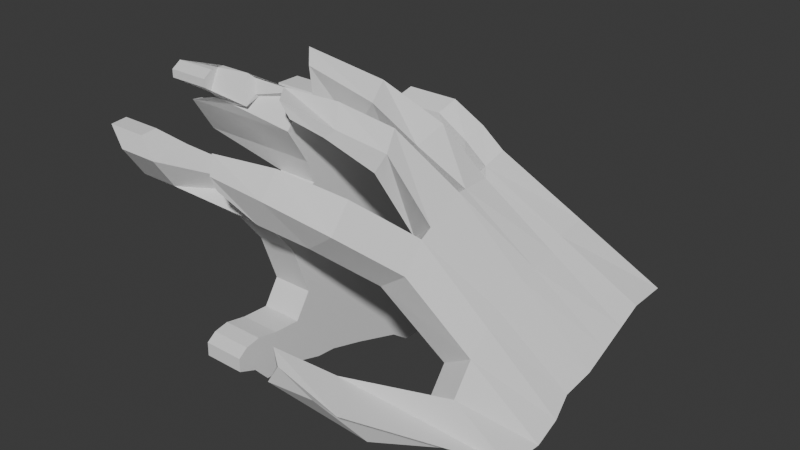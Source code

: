 # Source: hand.blend  (saved by Blender 4.1.24; exported with 4.5.12 LTS)
import bpy
from mathutils import Matrix  # noqa: F401  (used for matrix-valued properties, if any)

bpy.ops.wm.read_factory_settings(use_empty=True)
scene = bpy.context.scene
scene.name = 'Scene'

# ---- world
world_world = bpy.data.worlds.new('World'); scene.world = world_world
world_world.use_nodes = True; world_world.node_tree.nodes.clear()
_N = world_world.node_tree.nodes; _L = world_world.node_tree.links
n0 = _N.new('ShaderNodeOutputWorld'); n0.name = 'World Output'; n0.location = (300, 300)
n1 = _N.new('ShaderNodeBackground'); n1.name = 'Background'; n1.location = (10, 300)
n1.inputs[0].default_value = (0.05088, 0.05088, 0.05088, 1.0)
_L.new(n1.outputs[0], n0.inputs[0])
n0.is_active_output = True
world_world.color = (0.05088, 0.05088, 0.05088)
world_world.use_sun_shadow = False
world_world.sun_shadow_jitter_overblur = 0.0

# ---- meshes
me_plane = bpy.data.meshes.new('Plane')
me_plane.from_pydata([(-0.9846, -1.53, -0.8059), (0.8769, -0.8678, 9.29e-09), (-1.122, -1.454, -1.019), (1.008, 1.533, -5.974e-10), (-1.136, -1.305, -1.019), (-0.6375, -0.6905, 8.588e-08), (-0.7029, -0.5745, 1.097e-07), (-0.1814, -0.8433, 1.37e-08), (0.2612, -0.6915, 1.803e-08), (0.8633, -1.21, 1.032e-08), (0.4845, -0.8373, 1.172e-09), (0.7146, -1.339, 2.154e-08), (0.4719, -1.087, 2.118e-09), (0.6482, -1.503, 2.656e-08), (0.434, -1.28, 4.986e-09), (0.5247, -1.5, 3.588e-08), (0.4593, -1.413, 3.074e-09), (0.4973, 1.533, 3.795e-08), (-0.9498, -0.3162, 1.283e-07), (-0.9124, -0.647, -0.725), (-1.387, -0.5528, 1.613e-07), (-1.229, -0.8428, -0.725), (-1.456, -0.6266, 1.665e-07), (-1.36, -0.9077, 1.593e-07), (-1.508, -0.6952, 1.705e-07), (-1.466, -1.021, -0.725), (-1.594, -0.8135, -0.06444), (-1.536, -1.02, -0.725), (-1.592, -0.9356, -0.725), (0.9585, -0.5998, 3.134e-09), (0.9747, -0.4116, 1.912e-09), (1.39, 1.544, -2.943e-08), (1.076, -0.06661, -5.735e-09), (1.373, 0.598, -2.82e-08), (1.237, 0.4145, -1.792e-08), (0.09278, 0.9682, 5.906e-08), (-0.9159, -0.2633, 1.258e-07), (-0.8646, 0.06241, 1.313e-07), (-1.185, -0.3702, 1.461e-07), (-1.3, -0.1227, 1.642e-07), (-1.309, -0.4847, 1.555e-07), (-1.458, -0.3402, 1.761e-07), (-1.416, -0.5622, 1.635e-07), (-1.458, -0.5488, 1.761e-07), (-0.1453, 0.8528, 7.703e-08), (-0.8043, 0.3725, 1.268e-07), (-0.9981, 0.06177, 1.414e-07), (-1.017, 0.2682, 1.428e-07), (-1.102, -0.01582, 1.493e-07), (-1.146, 0.1253, 1.526e-07), (-1.137, -0.022, 1.519e-07), (-1.163, 0.02812, 1.539e-07), (-0.7033, -1.342, -0.8059), (-0.4662, -1.063, 1.632e-08), (-1.013, -1.176, -0.8059), (-0.9846, -1.53, -0.4287), (0.8769, -0.8678, 0.3772), (-1.122, -1.454, -0.642), (1.008, 1.533, 0.3772), (-1.136, -1.305, -0.642), (-0.6375, -0.6905, 0.3772), (-0.7029, -0.5745, 0.3772), (-0.1814, -0.8433, 0.3772), (0.2612, -0.6915, 0.3772), (0.8633, -1.21, 0.3772), (0.4845, -0.8373, 0.3772), (0.7146, -1.339, 0.3772), (0.4719, -1.087, 0.3772), (0.6482, -1.503, 0.3772), (0.434, -1.28, 0.3772), (0.5247, -1.5, 0.3772), (0.4593, -1.413, 0.3772), (0.4973, 1.533, 0.3772), (-0.9498, -0.3162, 0.3772), (-0.9124, -0.647, 0.3772), (-1.387, -0.5528, 0.3772), (-1.229, -0.8428, 0.3772), (-1.456, -0.6266, 0.3772), (-1.36, -0.9077, -0.3478), (-1.508, -0.6952, 0.3772), (-1.466, -1.021, -0.3478), (-1.594, -0.8135, -0.3478), (-1.536, -1.02, -0.3478), (-1.592, -0.9356, -0.3478), (0.9585, -0.5998, 0.3772), (0.9747, -0.4116, 0.3772), (1.39, 1.544, 0.3772), (1.076, -0.06661, 0.3772), (1.373, 0.598, 0.3772), (1.237, 0.4145, 0.3772), (0.09278, 0.9682, 0.3772), (-0.9159, -0.2633, 0.3772), (-0.8646, 0.06241, 0.3772), (-1.185, -0.3702, 0.3772), (-1.3, -0.1227, 0.3772), (-1.309, -0.4847, 0.3772), (-1.458, -0.3402, 0.3772), (-1.416, -0.5622, 0.3772), (-1.458, -0.5488, 0.3772), (-0.1453, 0.8528, 0.3772), (-0.8043, 0.3725, 0.3772), (-0.9981, 0.06177, 0.3772), (-1.017, 0.2682, 0.3772), (-1.102, -0.01582, 0.3772), (-1.146, 0.1253, 0.3772), (-1.137, -0.022, 0.3772), (-1.163, 0.02812, 0.3772), (-0.7033, -1.342, -0.4287), (-0.4662, -1.063, 0.3772), (-1.013, -1.176, -0.4287)], [], [(7, 5, 6), (1, 9, 10), (9, 11, 12), (11, 13, 14), (13, 15, 16), (2, 4, 0), (52, 5, 53), (0, 4, 54), (8, 3, 1), (7, 6, 8), (8, 6, 3), (1, 10, 8), (9, 12, 10), (11, 14, 12), (13, 16, 14), (3, 35, 17), (18, 6, 19), (20, 19, 21), (22, 21, 23), (23, 25, 26), (25, 27, 28), (1, 3, 30), (3, 31, 32), (31, 33, 34), (35, 18, 36), (36, 38, 39), (38, 40, 41), (40, 42, 43), (37, 45, 44), (37, 46, 47), (46, 48, 49), (48, 50, 51), (5, 52, 0), (53, 5, 7), (0, 54, 5), (18, 35, 6), (6, 35, 3), (18, 19, 20), (20, 21, 22), (22, 23, 24), (23, 26, 24), (25, 28, 26), (1, 30, 29), (3, 32, 30), (31, 34, 32), (35, 36, 37), (36, 39, 37), (38, 41, 39), (40, 43, 41), (37, 44, 35), (37, 47, 45), (46, 49, 47), (48, 51, 49), (62, 61, 60), (56, 65, 64), (64, 67, 66), (66, 69, 68), (68, 71, 70), (57, 55, 59), (107, 108, 60), (55, 109, 59), (63, 56, 58), (62, 63, 61), (63, 58, 61), (56, 63, 65), (64, 65, 67), (66, 67, 69), (68, 69, 71), (58, 72, 90), (73, 74, 61), (75, 76, 74), (77, 78, 76), (78, 81, 80), (80, 83, 82), (56, 85, 58), (58, 87, 86), (86, 89, 88), (90, 91, 73), (91, 94, 93), (93, 96, 95), (95, 98, 97), (92, 99, 100), (92, 102, 101), (101, 104, 103), (103, 106, 105), (60, 55, 107), (108, 62, 60), (55, 60, 109), (73, 61, 90), (61, 58, 90), (73, 75, 74), (75, 77, 76), (77, 79, 78), (78, 79, 81), (80, 81, 83), (56, 84, 85), (58, 85, 87), (86, 87, 89), (90, 92, 91), (91, 92, 94), (93, 94, 96), (95, 96, 98), (92, 90, 99), (92, 100, 102), (101, 102, 104), (103, 104, 106), (41, 43, 98, 96), (13, 11, 66, 68), (42, 40, 95, 97), (24, 26, 81, 79), (16, 15, 70, 71), (44, 45, 100, 99), (25, 23, 78, 80), (14, 16, 71, 69), (35, 44, 99, 90), (28, 27, 82, 83), (15, 13, 68, 70), (26, 28, 83, 81), (27, 25, 80, 82), (45, 47, 102, 100), (29, 30, 85, 84), (46, 37, 92, 101), (1, 29, 84, 56), (47, 49, 104, 102), (2, 0, 55, 57), (48, 46, 101, 103), (30, 32, 87, 85), (51, 50, 105, 106), (31, 3, 58, 86), (49, 51, 106, 104), (34, 33, 88, 89), (4, 2, 57, 59), (50, 48, 103, 105), (32, 34, 89, 87), (54, 4, 59, 109), (0, 52, 107, 55), (33, 31, 86, 88), (6, 5, 60, 61), (52, 53, 108, 107), (17, 35, 90, 72), (3, 17, 72, 58), (5, 54, 109, 60), (53, 7, 62, 108), (7, 8, 63, 62), (36, 18, 73, 91), (18, 20, 75, 73), (19, 6, 61, 74), (8, 10, 65, 63), (37, 39, 94, 92), (9, 1, 56, 64), (38, 36, 91, 93), (20, 22, 77, 75), (21, 19, 74, 76), (10, 12, 67, 65), (39, 41, 96, 94), (11, 9, 64, 66), (40, 38, 93, 95), (22, 24, 79, 77), (43, 42, 97, 98), (23, 21, 76, 78), (12, 14, 69, 67)])
_uv = me_plane.uv_layers.new(name='UVMap')
_uv.uv.foreach_set('vector', [0.5, 0.0, 0.75, 1.0, 0.875, 1.0, 1.0, 0.0, 1.0, 0.0, 0.75, 0.0, 1.0, 0.0, 1.0, 0.0, 0.75, 0.0, 1.0, 0.0, 1.0, 0.0, 0.75, 0.0, 1.0, 0.0, 1.0, 0.0, 0.75, 0.0, 0.0, 1.0, 0.5, 1.0, 0.0, 0.0, 0.25, 0.0, 0.75, 1.0, 0.375, 0.0, 0.0, 0.0, 0.5, 1.0, 0.625, 1.0, 0.75, 0.0, 1.0, 1.0, 1.0, 0.0, 0.5, 0.0, 0.875, 1.0, 0.75, 0.0, 0.75, 0.0, 0.875, 1.0, 1.0, 1.0, 1.0, 0.0, 0.75, 0.0, 0.75, 0.0, 1.0, 0.0, 0.75, 0.0, 0.75, 0.0, 1.0, 0.0, 0.75, 0.0, 0.75, 0.0, 1.0, 0.0, 0.75, 0.0, 0.75, 0.0, 1.0, 1.0, 0.9375, 1.0, 1.0, 1.0, 0.875, 1.0, 0.875, 1.0, 0.875, 1.0, 0.875, 1.0, 0.875, 1.0, 0.875, 1.0, 0.875, 1.0, 0.875, 1.0, 0.875, 1.0, 0.875, 1.0, 0.875, 1.0, 0.875, 1.0, 0.875, 1.0, 0.875, 1.0, 0.875, 1.0, 1.0, 0.0, 1.0, 1.0, 1.0, 1.0, 1.0, 1.0, 1.0, 1.0, 1.0, 1.0, 1.0, 1.0, 1.0, 1.0, 1.0, 1.0, 0.9375, 1.0, 0.875, 1.0, 0.875, 1.0, 0.875, 1.0, 0.875, 1.0, 0.9375, 1.0, 0.875, 1.0, 0.875, 1.0, 0.9375, 1.0, 0.875, 1.0, 0.875, 1.0, 0.9375, 1.0, 0.9375, 1.0, 0.9375, 1.0, 0.9375, 1.0, 0.9375, 1.0, 0.9375, 1.0, 0.9375, 1.0, 0.9375, 1.0, 0.9375, 1.0, 0.9375, 1.0, 0.9375, 1.0, 0.9375, 1.0, 0.9375, 1.0, 0.75, 1.0, 0.25, 0.0, 0.0, 0.0, 0.375, 0.0, 0.75, 1.0, 0.5, 0.0, 0.0, 0.0, 0.625, 1.0, 0.75, 1.0, 0.875, 1.0, 0.9375, 1.0, 0.875, 1.0, 0.875, 1.0, 0.9375, 1.0, 1.0, 1.0, 0.875, 1.0, 0.875, 1.0, 0.875, 1.0, 0.875, 1.0, 0.875, 1.0, 0.875, 1.0, 0.875, 1.0, 0.875, 1.0, 0.875, 1.0, 0.875, 1.0, 0.875, 1.0, 0.875, 1.0, 0.875, 1.0, 0.875, 1.0, 0.875, 1.0, 1.0, 0.0, 1.0, 1.0, 1.0, 0.0, 1.0, 1.0, 1.0, 1.0, 1.0, 1.0, 1.0, 1.0, 1.0, 1.0, 1.0, 1.0, 0.9375, 1.0, 0.875, 1.0, 0.9375, 1.0, 0.875, 1.0, 0.9375, 1.0, 0.9375, 1.0, 0.875, 1.0, 0.9375, 1.0, 0.9375, 1.0, 0.875, 1.0, 0.9375, 1.0, 0.9375, 1.0, 0.9375, 1.0, 0.9375, 1.0, 0.9375, 1.0, 0.9375, 1.0, 0.9375, 1.0, 0.9375, 1.0, 0.9375, 1.0, 0.9375, 1.0, 0.9375, 1.0, 0.9375, 1.0, 0.9375, 1.0, 0.9375, 1.0, 0.5, 0.0, 0.875, 1.0, 0.75, 1.0, 1.0, 0.0, 0.75, 0.0, 1.0, 0.0, 1.0, 0.0, 0.75, 0.0, 1.0, 0.0, 1.0, 0.0, 0.75, 0.0, 1.0, 0.0, 1.0, 0.0, 0.75, 0.0, 1.0, 0.0, 0.0, 1.0, 0.0, 0.0, 0.5, 1.0, 0.25, 0.0, 0.375, 0.0, 0.75, 1.0, 0.0, 0.0, 0.625, 1.0, 0.5, 1.0, 0.75, 0.0, 1.0, 0.0, 1.0, 1.0, 0.5, 0.0, 0.75, 0.0, 0.875, 1.0, 0.75, 0.0, 1.0, 1.0, 0.875, 1.0, 1.0, 0.0, 0.75, 0.0, 0.75, 0.0, 1.0, 0.0, 0.75, 0.0, 0.75, 0.0, 1.0, 0.0, 0.75, 0.0, 0.75, 0.0, 1.0, 0.0, 0.75, 0.0, 0.75, 0.0, 1.0, 1.0, 1.0, 1.0, 0.9375, 1.0, 0.875, 1.0, 0.875, 1.0, 0.875, 1.0, 0.875, 1.0, 0.875, 1.0, 0.875, 1.0, 0.875, 1.0, 0.875, 1.0, 0.875, 1.0, 0.875, 1.0, 0.875, 1.0, 0.875, 1.0, 0.875, 1.0, 0.875, 1.0, 0.875, 1.0, 1.0, 0.0, 1.0, 1.0, 1.0, 1.0, 1.0, 1.0, 1.0, 1.0, 1.0, 1.0, 1.0, 1.0, 1.0, 1.0, 1.0, 1.0, 0.9375, 1.0, 0.875, 1.0, 0.875, 1.0, 0.875, 1.0, 0.9375, 1.0, 0.875, 1.0, 0.875, 1.0, 0.9375, 1.0, 0.875, 1.0, 0.875, 1.0, 0.9375, 1.0, 0.875, 1.0, 0.9375, 1.0, 0.9375, 1.0, 0.9375, 1.0, 0.9375, 1.0, 0.9375, 1.0, 0.9375, 1.0, 0.9375, 1.0, 0.9375, 1.0, 0.9375, 1.0, 0.9375, 1.0, 0.9375, 1.0, 0.9375, 1.0, 0.75, 1.0, 0.0, 0.0, 0.25, 0.0, 0.375, 0.0, 0.5, 0.0, 0.75, 1.0, 0.0, 0.0, 0.75, 1.0, 0.625, 1.0, 0.875, 1.0, 0.875, 1.0, 0.9375, 1.0, 0.875, 1.0, 1.0, 1.0, 0.9375, 1.0, 0.875, 1.0, 0.875, 1.0, 0.875, 1.0, 0.875, 1.0, 0.875, 1.0, 0.875, 1.0, 0.875, 1.0, 0.875, 1.0, 0.875, 1.0, 0.875, 1.0, 0.875, 1.0, 0.875, 1.0, 0.875, 1.0, 0.875, 1.0, 0.875, 1.0, 1.0, 0.0, 1.0, 0.0, 1.0, 1.0, 1.0, 1.0, 1.0, 1.0, 1.0, 1.0, 1.0, 1.0, 1.0, 1.0, 1.0, 1.0, 0.9375, 1.0, 0.9375, 1.0, 0.875, 1.0, 0.875, 1.0, 0.9375, 1.0, 0.9375, 1.0, 0.875, 1.0, 0.9375, 1.0, 0.9375, 1.0, 0.875, 1.0, 0.9375, 1.0, 0.9375, 1.0, 0.9375, 1.0, 0.9375, 1.0, 0.9375, 1.0, 0.9375, 1.0, 0.9375, 1.0, 0.9375, 1.0, 0.9375, 1.0, 0.9375, 1.0, 0.9375, 1.0, 0.9375, 1.0, 0.9375, 1.0, 0.9375, 1.0, 0.9375, 1.0, 0.9375, 1.0, 0.9375, 1.0, 0.9375, 1.0, 1.0, 0.0, 1.0, 0.0, 1.0, 0.0, 1.0, 0.0, 0.875, 1.0, 0.875, 1.0, 0.875, 1.0, 0.875, 1.0, 0.875, 1.0, 0.875, 1.0, 0.875, 1.0, 0.875, 1.0, 0.75, 0.0, 1.0, 0.0, 1.0, 0.0, 0.75, 0.0, 0.9375, 1.0, 0.9375, 1.0, 0.9375, 1.0, 0.9375, 1.0, 0.875, 1.0, 0.875, 1.0, 0.875, 1.0, 0.875, 1.0, 0.75, 0.0, 0.75, 0.0, 0.75, 0.0, 0.75, 0.0, 0.9375, 1.0, 0.9375, 1.0, 0.9375, 1.0, 0.9375, 1.0, 0.875, 1.0, 0.875, 1.0, 0.875, 1.0, 0.875, 1.0, 1.0, 0.0, 1.0, 0.0, 1.0, 0.0, 1.0, 0.0, 0.875, 1.0, 0.875, 1.0, 0.875, 1.0, 0.875, 1.0, 0.875, 1.0, 0.875, 1.0, 0.875, 1.0, 0.875, 1.0, 0.9375, 1.0, 0.9375, 1.0, 0.9375, 1.0, 0.9375, 1.0, 1.0, 0.0, 1.0, 1.0, 1.0, 1.0, 1.0, 0.0, 0.9375, 1.0, 0.9375, 1.0, 0.9375, 1.0, 0.9375, 1.0, 1.0, 0.0, 1.0, 0.0, 1.0, 0.0, 1.0, 0.0, 0.9375, 1.0, 0.9375, 1.0, 0.9375, 1.0, 0.9375, 1.0, 0.0, 1.0, 0.0, 0.0, 0.0, 0.0, 0.0, 1.0, 0.9375, 1.0, 0.9375, 1.0, 0.9375, 1.0, 0.9375, 1.0, 1.0, 1.0, 1.0, 1.0, 1.0, 1.0, 1.0, 1.0, 0.9375, 1.0, 0.9375, 1.0, 0.9375, 1.0, 0.9375, 1.0, 1.0, 1.0, 1.0, 1.0, 1.0, 1.0, 1.0, 1.0, 0.9375, 1.0, 0.9375, 1.0, 0.9375, 1.0, 0.9375, 1.0, 1.0, 1.0, 1.0, 1.0, 1.0, 1.0, 1.0, 1.0, 0.5, 1.0, 0.0, 1.0, 0.0, 1.0, 0.5, 1.0, 0.9375, 1.0, 0.9375, 1.0, 0.9375, 1.0, 0.9375, 1.0, 1.0, 1.0, 1.0, 1.0, 1.0, 1.0, 1.0, 1.0, 0.625, 1.0, 0.5, 1.0, 0.5, 1.0, 0.625, 1.0, 0.0, 0.0, 0.25, 0.0, 0.25, 0.0, 0.0, 0.0, 1.0, 1.0, 1.0, 1.0, 1.0, 1.0, 1.0, 1.0, 0.875, 1.0, 0.75, 1.0, 0.75, 1.0, 0.875, 1.0, 0.25, 0.0, 0.375, 0.0, 0.375, 0.0, 0.25, 0.0, 1.0, 1.0, 0.9375, 1.0, 0.9375, 1.0, 1.0, 1.0, 1.0, 1.0, 1.0, 1.0, 1.0, 1.0, 1.0, 1.0, 0.75, 1.0, 0.625, 1.0, 0.625, 1.0, 0.75, 1.0, 0.375, 0.0, 0.5, 0.0, 0.5, 0.0, 0.375, 0.0, 0.5, 0.0, 0.75, 0.0, 0.75, 0.0, 0.5, 0.0, 0.875, 1.0, 0.875, 1.0, 0.875, 1.0, 0.875, 1.0, 0.875, 1.0, 0.875, 1.0, 0.875, 1.0, 0.875, 1.0, 0.875, 1.0, 0.875, 1.0, 0.875, 1.0, 0.875, 1.0, 0.75, 0.0, 0.75, 0.0, 0.75, 0.0, 0.75, 0.0, 0.9375, 1.0, 0.9375, 1.0, 0.9375, 1.0, 0.9375, 1.0, 1.0, 0.0, 1.0, 0.0, 1.0, 0.0, 1.0, 0.0, 0.875, 1.0, 0.875, 1.0, 0.875, 1.0, 0.875, 1.0, 0.875, 1.0, 0.875, 1.0, 0.875, 1.0, 0.875, 1.0, 0.875, 1.0, 0.875, 1.0, 0.875, 1.0, 0.875, 1.0, 0.75, 0.0, 0.75, 0.0, 0.75, 0.0, 0.75, 0.0, 0.9375, 1.0, 0.9375, 1.0, 0.9375, 1.0, 0.9375, 1.0, 1.0, 0.0, 1.0, 0.0, 1.0, 0.0, 1.0, 0.0, 0.875, 1.0, 0.875, 1.0, 0.875, 1.0, 0.875, 1.0, 0.875, 1.0, 0.875, 1.0, 0.875, 1.0, 0.875, 1.0, 0.9375, 1.0, 0.875, 1.0, 0.875, 1.0, 0.9375, 1.0, 0.875, 1.0, 0.875, 1.0, 0.875, 1.0, 0.875, 1.0, 0.75, 0.0, 0.75, 0.0, 0.75, 0.0, 0.75, 0.0])
me_plane.update()
me_cube_001 = bpy.data.meshes.new('Cube.001')
me_cube_001.from_pydata([(2.312, -0.4613, -1.009), (1.287, -0.8164, 0.1816), (2.61, -0.531, -0.8456), (2.312, 1.286, -0.4166), (2.312, 0.9206, -0.4189), (2.312, 0.6907, -0.5171), (2.312, 0.4607, -0.6152), (2.312, 0.2308, -0.7134), (2.312, 0.0009, -0.8115), (2.312, -0.229, -0.9097), (1.287, -0.5803, 0.3378), (1.287, -0.4087, 0.438), (1.287, -0.1788, 0.5362), (1.276, -0.06531, 0.5871), (1.287, 0.08873, 0.6354), (1.303, 0.1672, 0.715), (1.352, 0.4094, 0.8011), (2.61, -0.2987, -0.7464), (2.571, -0.09405, -0.6379), (2.61, 0.1611, -0.5501), (2.61, 0.391, -0.452), (2.61, 0.621, -0.3538), (2.61, 0.8509, -0.2557), (2.61, 1.216, -0.2533), (1.594, 0.3097, 1.027), (1.55, 0.143, 0.9361), (1.584, 0.1026, 0.8557), (1.581, -0.1558, 0.8563), (1.584, -0.2405, 0.8592), (1.584, -0.5848, 0.6963), (1.584, -0.6918, 0.6378), (0.8965, -1.181, 0.5238), (0.8965, -0.9448, 0.6799), (1.171, -0.7419, 1.074), (1.076, -0.5176, 1.065), (1.189, -0.5285, 1.37), (1.259, -0.7014, 1.237), (0.9648, -0.3615, 1.189), (0.9735, -0.1172, 1.118), (1.331, -0.1243, 1.316), (1.271, -0.3643, 1.198), (1.371, 0.1135, 1.116), (1.413, 0.2857, 1.197), (1.309, 0.338, 0.9666), (1.232, 0.1122, 0.932), (0.6213, -1.211, 1.112), (0.684, -1.442, 0.9479), (0.5163, -1.34, 0.6628), (0.4536, -1.124, 0.7772), (0.1047, -1.379, 1.149), (0.2452, -1.534, 1.053), (0.2725, -1.499, 0.93), (0.1801, -1.335, 0.9944), (0.7885, -0.8698, 1.295), (0.7178, -0.6512, 1.215), (0.8065, -0.7209, 1.543), (0.8772, -0.8331, 1.368), (0.5531, -0.9835, 1.419), (0.4507, -0.752, 1.388), (0.3497, -0.833, 1.583), (0.4802, -1.013, 1.557), (0.7394, -0.4643, 1.22), (0.8088, -0.3007, 1.428), (0.9156, -0.3342, 1.631), (0.9901, -0.5482, 1.527), (1.584, -0.8823, 0.4019), (1.194, -1.056, 0.9799), (1.194, -1.247, 0.744), (0.4234, -0.5869, 1.351), (0.3145, -0.5069, 1.589), (0.3785, -0.5727, 1.841), (0.4215, -0.6267, 1.714), (1.106, 0.3121, 1.142), (1.175, 0.2291, 1.376), (1.009, 0.08221, 1.063), (1.112, 0.1031, 1.284), (0.7193, 0.2007, 1.217), (0.7262, 0.2267, 1.378), (0.5911, 0.05751, 1.169), (0.667, 0.06254, 1.291), (1.784, -0.6443, -0.3952), (2.086, 0.7488, 0.4068), (2.064, 0.486, 0.3587), (2.081, 0.3538, 0.2697), (2.079, 0.1091, 0.2224), (2.081, -0.0459, 0.1763), (2.062, -0.347, 0.04985), (2.081, -0.5013, -0.03292), (1.784, -0.4101, -0.2667), (1.784, -0.2103, -0.1674), (1.784, 0.01967, -0.06925), (1.778, 0.1896, 0.004545), (1.784, 0.3804, 0.07702), (1.792, 0.5322, 0.1656), (1.817, 0.834, 0.2111), (2.081, -0.7121, -0.2026), (2.277, -0.816, -0.8953), (2.575, -0.8725, -0.8568), (2.069, -0.8898, -0.4772), (1.772, -0.8221, -0.6698), (1.159, -1.473, -0.5796), (1.459, -1.524, -0.5605), (1.15, -1.182, -0.5132), (1.439, -1.169, -1.017), (0.6297, -1.439, -0.6634), (0.7643, -1.447, -0.4565), (0.5827, -1.317, -0.4137), (0.5294, -1.245, -0.666)], [], [(87, 30, 65, 95), (95, 65, 1, 80), (1, 65, 67, 31), (43, 44, 74, 72), (25, 15, 14, 26), (26, 14, 38, 39), (27, 13, 12, 28), (28, 12, 34, 35), (29, 11, 10, 30), (3, 23, 22, 4), (4, 22, 21, 5), (5, 21, 20, 6), (94, 81, 23, 3), (81, 24, 25, 82), (82, 25, 26, 83), (83, 26, 27, 84), (84, 27, 28, 85), (85, 28, 29, 86), (86, 29, 30, 87), (80, 1, 10, 88), (88, 10, 11, 89), (89, 11, 12, 90), (90, 12, 13, 91), (91, 13, 14, 92), (92, 14, 15, 93), (93, 15, 16, 94), (32, 31, 47, 48), (10, 1, 31, 32), (30, 10, 32, 66), (35, 34, 54, 55), (29, 28, 35, 36), (11, 29, 36, 33), (12, 11, 33, 34), (38, 37, 61, 62), (27, 26, 39, 40), (14, 13, 37, 38), (13, 27, 40, 37), (25, 24, 42, 41), (15, 25, 41, 44), (16, 15, 44, 43), (24, 16, 43, 42), (48, 47, 51, 52), (67, 66, 45, 46), (66, 32, 48, 45), (31, 67, 46, 47), (49, 52, 51, 50), (46, 45, 49, 50), (45, 48, 52, 49), (47, 46, 50, 51), (56, 55, 59, 60), (34, 33, 53, 54), (33, 36, 56, 53), (36, 35, 55, 56), (59, 58, 57, 60), (55, 54, 58, 59), (54, 53, 57, 58), (53, 56, 60, 57), (37, 40, 64, 61), (40, 39, 63, 64), (39, 38, 62, 63), (65, 30, 66, 67), (64, 63, 70, 71), (68, 71, 70, 69), (63, 62, 69, 70), (62, 61, 68, 69), (61, 64, 71, 68), (72, 74, 78, 76), (41, 42, 73, 75), (42, 43, 72, 73), (44, 41, 75, 74), (78, 79, 77, 76), (74, 75, 79, 78), (75, 73, 77, 79), (73, 72, 76, 77), (17, 2, 0, 9, 8, 7, 6, 20, 19, 18), (4, 93, 94, 3), (5, 92, 93, 4), (6, 91, 92, 5), (7, 90, 91, 6), (8, 89, 90, 7), (9, 88, 89, 8), (0, 80, 88, 9), (18, 86, 87, 17), (19, 85, 86, 18), (20, 84, 85, 19), (21, 83, 84, 20), (22, 82, 83, 21), (23, 81, 82, 22), (16, 24, 81, 94), (0, 2, 97, 96), (17, 87, 95, 2), (99, 96, 100, 103), (95, 80, 99, 98), (2, 95, 98, 97), (80, 0, 96, 99), (100, 101, 105, 104), (96, 97, 101, 100), (98, 99, 103, 102), (97, 98, 102, 101), (105, 106, 107, 104), (102, 103, 107, 106), (101, 102, 106, 105), (103, 100, 104, 107)])
_uv = me_cube_001.uv_layers.new(name='UVMap')
_uv.uv.foreach_set('vector', [0.5039, 0.7184, 0.625, 0.7184, 0.625, 0.75, 0.5039, 0.75, 0.5039, 0.75, 0.625, 0.75, 0.625, 1.0, 0.5039, 1.0, 0.625, 1.0, 0.625, 0.75, 0.625, 0.75, 0.625, 1.0, 0.625, 0.2191, 0.625, 0.1878, 0.625, 0.1878, 0.625, 0.2191, 0.625, 0.5622, 0.875, 0.5622, 0.875, 0.5934, 0.625, 0.5934, 0.625, 0.5934, 0.875, 0.5934, 0.875, 0.5934, 0.625, 0.5934, 0.625, 0.6247, 0.875, 0.6247, 0.875, 0.6559, 0.625, 0.6559, 0.625, 0.6559, 0.875, 0.6559, 0.875, 0.6559, 0.625, 0.6559, 0.625, 0.6872, 0.875, 0.6872, 0.875, 0.7184, 0.625, 0.7184, 0.125, 0.5309, 0.375, 0.5309, 0.375, 0.5622, 0.125, 0.5622, 0.125, 0.5622, 0.375, 0.5622, 0.375, 0.5934, 0.125, 0.5934, 0.125, 0.5934, 0.375, 0.5934, 0.375, 0.6247, 0.125, 0.6247, 0.5039, 0.2191, 0.5039, 0.5309, 0.375, 0.5309, 0.375, 0.2191, 0.5039, 0.5309, 0.625, 0.5309, 0.625, 0.5622, 0.5039, 0.5622, 0.5039, 0.5622, 0.625, 0.5622, 0.625, 0.5934, 0.5039, 0.5934, 0.5039, 0.5934, 0.625, 0.5934, 0.625, 0.6247, 0.5039, 0.6247, 0.5039, 0.6247, 0.625, 0.6247, 0.625, 0.6559, 0.5039, 0.6559, 0.5039, 0.6559, 0.625, 0.6559, 0.625, 0.6872, 0.5039, 0.6872, 0.5039, 0.6872, 0.625, 0.6872, 0.625, 0.7184, 0.5039, 0.7184, 0.5039, 0.0, 0.625, 0.0, 0.625, 0.03157, 0.5039, 0.03157, 0.5039, 0.03157, 0.625, 0.03157, 0.625, 0.06282, 0.5039, 0.06282, 0.5039, 0.06282, 0.625, 0.06282, 0.625, 0.09407, 0.5039, 0.09407, 0.5039, 0.09407, 0.625, 0.09407, 0.625, 0.1253, 0.5039, 0.1253, 0.5039, 0.1253, 0.625, 0.1253, 0.625, 0.1566, 0.5039, 0.1566, 0.5039, 0.1566, 0.625, 0.1566, 0.625, 0.1878, 0.5039, 0.1878, 0.5039, 0.1878, 0.625, 0.1878, 0.625, 0.2191, 0.5039, 0.2191, 0.625, 0.03157, 0.625, 0.0, 0.625, 0.0, 0.625, 0.03157, 0.625, 0.03157, 0.625, 0.0, 0.625, 0.0, 0.625, 0.03157, 0.625, 0.7184, 0.875, 0.7184, 0.875, 0.7184, 0.625, 0.7184, 0.625, 0.6559, 0.875, 0.6559, 0.875, 0.6559, 0.625, 0.6559, 0.625, 0.6872, 0.625, 0.6559, 0.625, 0.6559, 0.625, 0.6872, 0.875, 0.6872, 0.625, 0.6872, 0.625, 0.6872, 0.875, 0.6872, 0.625, 0.09407, 0.625, 0.06282, 0.625, 0.06282, 0.625, 0.09407, 0.625, 0.1566, 0.625, 0.1253, 0.625, 0.1253, 0.625, 0.1566, 0.625, 0.6247, 0.625, 0.5934, 0.625, 0.5934, 0.625, 0.6247, 0.625, 0.1566, 0.625, 0.1253, 0.625, 0.1253, 0.625, 0.1566, 0.875, 0.6247, 0.625, 0.6247, 0.625, 0.6247, 0.875, 0.6247, 0.625, 0.5622, 0.625, 0.5309, 0.625, 0.5309, 0.625, 0.5622, 0.875, 0.5622, 0.625, 0.5622, 0.625, 0.5622, 0.875, 0.5622, 0.625, 0.2191, 0.625, 0.1878, 0.625, 0.1878, 0.625, 0.2191, 0.625, 0.5309, 0.625, 0.2191, 0.625, 0.2191, 0.625, 0.5309, 0.625, 0.03157, 0.625, 0.0, 0.625, 0.0, 0.625, 0.03157, 0.625, 0.75, 0.625, 0.7184, 0.625, 0.7184, 0.625, 0.75, 0.625, 0.7184, 0.875, 0.7184, 0.875, 0.7184, 0.625, 0.7184, 0.625, 1.0, 0.625, 0.75, 0.625, 0.75, 0.625, 1.0, 0.625, 0.7184, 0.875, 0.7184, 0.875, 0.75, 0.625, 0.75, 0.625, 0.75, 0.625, 0.7184, 0.625, 0.7184, 0.625, 0.75, 0.625, 0.7184, 0.875, 0.7184, 0.875, 0.7184, 0.625, 0.7184, 0.625, 1.0, 0.625, 0.75, 0.625, 0.75, 0.625, 1.0, 0.625, 0.6872, 0.625, 0.6559, 0.625, 0.6559, 0.625, 0.6872, 0.625, 0.09407, 0.625, 0.06282, 0.625, 0.06282, 0.625, 0.09407, 0.875, 0.6872, 0.625, 0.6872, 0.625, 0.6872, 0.875, 0.6872, 0.625, 0.6872, 0.625, 0.6559, 0.625, 0.6559, 0.625, 0.6872, 0.625, 0.6559, 0.875, 0.6559, 0.875, 0.6872, 0.625, 0.6872, 0.625, 0.6559, 0.875, 0.6559, 0.875, 0.6559, 0.625, 0.6559, 0.625, 0.09407, 0.625, 0.06282, 0.625, 0.06282, 0.625, 0.09407, 0.875, 0.6872, 0.625, 0.6872, 0.625, 0.6872, 0.875, 0.6872, 0.875, 0.6247, 0.625, 0.6247, 0.625, 0.6247, 0.875, 0.6247, 0.625, 0.6247, 0.625, 0.5934, 0.625, 0.5934, 0.625, 0.6247, 0.625, 0.5934, 0.875, 0.5934, 0.875, 0.5934, 0.625, 0.5934, 0.625, 0.75, 0.625, 0.7184, 0.625, 0.7184, 0.625, 0.75, 0.625, 0.6247, 0.625, 0.5934, 0.625, 0.5934, 0.625, 0.6247, 0.875, 0.6247, 0.625, 0.6247, 0.625, 0.5934, 0.875, 0.5934, 0.625, 0.5934, 0.875, 0.5934, 0.875, 0.5934, 0.625, 0.5934, 0.625, 0.1566, 0.625, 0.1253, 0.625, 0.1253, 0.625, 0.1566, 0.875, 0.6247, 0.625, 0.6247, 0.625, 0.6247, 0.875, 0.6247, 0.625, 0.2191, 0.625, 0.1878, 0.625, 0.1878, 0.625, 0.2191, 0.625, 0.5622, 0.625, 0.5309, 0.625, 0.5309, 0.625, 0.5622, 0.625, 0.5309, 0.625, 0.2191, 0.625, 0.2191, 0.625, 0.5309, 0.875, 0.5622, 0.625, 0.5622, 0.625, 0.5622, 0.875, 0.5622, 0.875, 0.5622, 0.625, 0.5622, 0.625, 0.5309, 0.625, 0.2191, 0.875, 0.5622, 0.625, 0.5622, 0.625, 0.5622, 0.875, 0.5622, 0.625, 0.5622, 0.625, 0.5309, 0.625, 0.5309, 0.625, 0.5622, 0.625, 0.5309, 0.625, 0.2191, 0.625, 0.2191, 0.625, 0.5309, 0.375, 0.7184, 0.375, 0.75, 0.125, 0.75, 0.125, 0.7184, 0.125, 0.6872, 0.125, 0.6559, 0.125, 0.6247, 0.375, 0.6247, 0.375, 0.6559, 0.375, 0.6872, 0.375, 0.1878, 0.5039, 0.1878, 0.5039, 0.2191, 0.375, 0.2191, 0.375, 0.1566, 0.5039, 0.1566, 0.5039, 0.1878, 0.375, 0.1878, 0.375, 0.1253, 0.5039, 0.1253, 0.5039, 0.1566, 0.375, 0.1566, 0.375, 0.09407, 0.5039, 0.09407, 0.5039, 0.1253, 0.375, 0.1253, 0.375, 0.06282, 0.5039, 0.06282, 0.5039, 0.09407, 0.375, 0.09407, 0.375, 0.03157, 0.5039, 0.03157, 0.5039, 0.06282, 0.375, 0.06282, 0.375, 0.0, 0.5039, 0.0, 0.5039, 0.03157, 0.375, 0.03157, 0.375, 0.6872, 0.5039, 0.6872, 0.5039, 0.7184, 0.375, 0.7184, 0.375, 0.6559, 0.5039, 0.6559, 0.5039, 0.6872, 0.375, 0.6872, 0.375, 0.6247, 0.5039, 0.6247, 0.5039, 0.6559, 0.375, 0.6559, 0.375, 0.5934, 0.5039, 0.5934, 0.5039, 0.6247, 0.375, 0.6247, 0.375, 0.5622, 0.5039, 0.5622, 0.5039, 0.5934, 0.375, 0.5934, 0.375, 0.5309, 0.5039, 0.5309, 0.5039, 0.5622, 0.375, 0.5622, 0.625, 0.2191, 0.625, 0.5309, 0.5039, 0.5309, 0.5039, 0.2191, 0.125, 0.75, 0.375, 0.75, 0.375, 0.75, 0.125, 0.75, 0.375, 0.7184, 0.5039, 0.7184, 0.5039, 0.75, 0.375, 0.75, 0.5039, 0.0, 0.375, 0.0, 0.375, 0.0, 0.5039, 0.0, 0.5039, 0.75, 0.5039, 1.0, 0.5039, 1.0, 0.5039, 0.75, 0.375, 0.75, 0.5039, 0.75, 0.5039, 0.75, 0.375, 0.75, 0.5039, 0.0, 0.375, 0.0, 0.375, 0.0, 0.5039, 0.0, 0.125, 0.75, 0.375, 0.75, 0.375, 0.75, 0.125, 0.75, 0.125, 0.75, 0.375, 0.75, 0.375, 0.75, 0.125, 0.75, 0.5039, 0.75, 0.5039, 1.0, 0.5039, 1.0, 0.5039, 0.75, 0.375, 0.75, 0.5039, 0.75, 0.5039, 0.75, 0.375, 0.75, 0.375, 0.75, 0.5039, 0.75, 0.5039, 1.0, 0.375, 1.0, 0.5039, 0.75, 0.5039, 1.0, 0.5039, 1.0, 0.5039, 0.75, 0.375, 0.75, 0.5039, 0.75, 0.5039, 0.75, 0.375, 0.75, 0.5039, 0.0, 0.375, 0.0, 0.375, 0.0, 0.5039, 0.0])
me_cube_001.update()

# ---- objects
ob_referencefront = bpy.data.objects.new('ReferenceFront', None)
ob_attempt1 = bpy.data.objects.new('Attempt1', me_plane)
ob_referenceside = bpy.data.objects.new('ReferenceSide', None)
ob_cube = bpy.data.objects.new('Cube', me_cube_001)
ob_referencetop = bpy.data.objects.new('ReferenceTop', None)

# ---- transforms, parenting, visibility, modifiers, constraints
ob_referencefront.location = (-9.972e-16, -0.3429, 1.127)
ob_referencefront.rotation_euler = (1.571, -0.0, 1.571)
ob_referencefront.empty_display_type = 'IMAGE'
ob_referencefront.empty_display_size = 5.0
ob_attempt1.location = (0.0, 0.0, 0.0)
ob_attempt1.rotation_euler = (-0.0, 1.571, 0.0)
ob_referenceside.location = (1.663, -2.661, 0.4184)
ob_referenceside.rotation_euler = (1.571, 0.0, 6.283)
ob_referenceside.empty_display_type = 'IMAGE'
ob_referenceside.empty_display_size = 5.0
ob_cube.location = (0.0, 0.0, 0.0)
ob_referencetop.location = (1.525, -0.657, -1.057)
ob_referencetop.rotation_euler = (0.0, -0.0, 1.571)
ob_referencetop.empty_display_type = 'IMAGE'
ob_referencetop.empty_display_size = 5.0

# ---- collection membership
scene.collection.objects.link(ob_referencefront)
scene.collection.objects.link(ob_attempt1)
scene.collection.objects.link(ob_referenceside)
scene.collection.objects.link(ob_cube)
scene.collection.objects.link(ob_referencetop)

# ---- scene / render settings (as saved in the file)
scene.frame_start = 1; scene.frame_end = 250; scene.frame_set(1)
scene.render.engine = 'BLENDER_EEVEE_NEXT'
scene.cycles.sampling_pattern = 'TABULATED_SOBOL'
scene.eevee.ray_tracing_options.trace_max_roughness = 0.0
bpy.context.view_layer.update()

# ---- added for rendering (the .blend has no active camera and no usable light): camera, sun
cam_auto = bpy.data.cameras.new('AutoCamera')
cam_auto.lens = 50.0
cam_auto.sensor_width = 36.0
cam_auto.clip_end = 1000.0
ob_auto_camera = bpy.data.objects.new('AutoCamera', cam_auto)
scene.collection.objects.link(ob_auto_camera)
ob_auto_camera.location = (6.11667, -6.38053, 4.48252)
ob_auto_camera.rotation_euler = (1.09748, -7.21219e-08, 0.694738)
scene.camera = ob_auto_camera
light_auto_sun = bpy.data.lights.new('AutoSun', 'SUN')
light_auto_sun.energy = 3.0
light_auto_sun.angle = 0.0523599
ob_auto_sun = bpy.data.objects.new('AutoSun', light_auto_sun)
scene.collection.objects.link(ob_auto_sun)
ob_auto_sun.rotation_euler = (0.872665, 0.174533, 0.523599)
bpy.context.view_layer.update()
